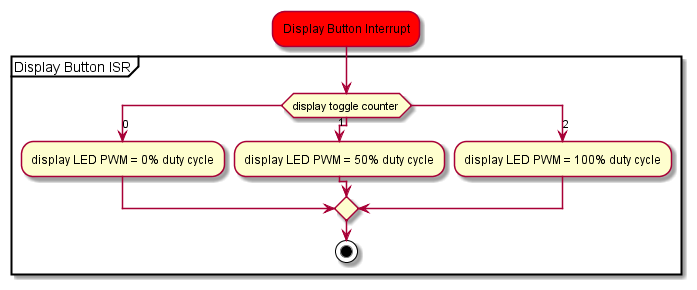

The diagram above was rendered by PlantUML. Its source (embedded in the PNG):
@startuml
#Red:Display Button Interrupt;
partition "Display Button ISR" {
switch(display toggle counter)
  case(0)
    :display LED PWM = 0% duty cycle;
  case(1)
    :display LED PWM = 50% duty cycle;
  case(2)
    :display LED PWM = 100% duty cycle;
endswitch
stop
}
@enduml